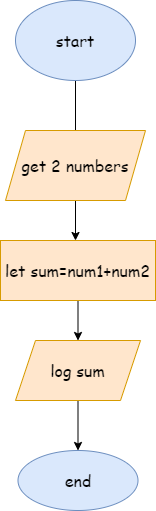

The diagram above was exported from draw.io. Its source (the exported page's mxGraphModel, read from the mxfile embedded in the PNG):
<mxGraphModel dx="1038" dy="560" grid="1" gridSize="10" guides="1" tooltips="1" connect="1" arrows="1" fold="1" page="1" pageScale="1" pageWidth="850" pageHeight="1100" math="0" shadow="0">
  <root>
    <mxCell id="0" />
    <mxCell id="1" parent="0" />
    <mxCell id="JMWOu25g2N8T7FWfBJWy-1" value="" style="edgeStyle=orthogonalEdgeStyle;rounded=0;orthogonalLoop=1;jettySize=auto;html=1;fontFamily=Comic Sans MS;fontSize=16;" parent="1" source="JMWOu25g2N8T7FWfBJWy-2" edge="1">
      <mxGeometry relative="1" as="geometry">
        <mxPoint x="430" y="210" as="targetPoint" />
      </mxGeometry>
    </mxCell>
    <mxCell id="JMWOu25g2N8T7FWfBJWy-2" value="start" style="ellipse;whiteSpace=wrap;html=1;fontFamily=Comic Sans MS;fontSize=16;fillColor=#dae8fc;strokeColor=#6c8ebf;" parent="1" vertex="1">
      <mxGeometry x="370" y="70" width="120" height="80" as="geometry" />
    </mxCell>
    <mxCell id="JMWOu25g2N8T7FWfBJWy-5" value="" style="edgeStyle=orthogonalEdgeStyle;rounded=0;orthogonalLoop=1;jettySize=auto;html=1;fontFamily=Comic Sans MS;fontSize=16;" parent="1" source="JMWOu25g2N8T7FWfBJWy-6" edge="1">
      <mxGeometry relative="1" as="geometry">
        <mxPoint x="430" y="310" as="targetPoint" />
      </mxGeometry>
    </mxCell>
    <mxCell id="JMWOu25g2N8T7FWfBJWy-6" value="get 2 numbers" style="shape=parallelogram;perimeter=parallelogramPerimeter;whiteSpace=wrap;html=1;fixedSize=1;fontFamily=Comic Sans MS;fontSize=16;fillColor=#ffe6cc;strokeColor=#d79b00;" parent="1" vertex="1">
      <mxGeometry x="360" y="200" width="140" height="70" as="geometry" />
    </mxCell>
    <mxCell id="JMWOu25g2N8T7FWfBJWy-7" value="end" style="ellipse;whiteSpace=wrap;html=1;fontSize=16;fontFamily=Comic Sans MS;fillColor=#dae8fc;strokeColor=#6c8ebf;" parent="1" vertex="1">
      <mxGeometry x="372.5" y="520" width="120" height="60" as="geometry" />
    </mxCell>
    <mxCell id="z20uAyYpYUSRFXa_c10z-2" value="" style="edgeStyle=orthogonalEdgeStyle;rounded=0;orthogonalLoop=1;jettySize=auto;html=1;fontFamily=Comic Sans MS;fontSize=16;" parent="1" source="cQ771Bhbd0zHhvjtWZoz-1" target="JMWOu25g2N8T7FWfBJWy-7" edge="1">
      <mxGeometry relative="1" as="geometry" />
    </mxCell>
    <mxCell id="cQ771Bhbd0zHhvjtWZoz-1" value="log sum" style="shape=parallelogram;perimeter=parallelogramPerimeter;whiteSpace=wrap;html=1;fixedSize=1;fontFamily=Comic Sans MS;fontSize=16;fillColor=#ffe6cc;strokeColor=#d79b00;" parent="1" vertex="1">
      <mxGeometry x="370" y="410" width="125" height="60" as="geometry" />
    </mxCell>
    <mxCell id="z20uAyYpYUSRFXa_c10z-5" value="" style="edgeStyle=orthogonalEdgeStyle;rounded=0;orthogonalLoop=1;jettySize=auto;html=1;fontFamily=Comic Sans MS;fontSize=16;" parent="1" source="z20uAyYpYUSRFXa_c10z-3" target="cQ771Bhbd0zHhvjtWZoz-1" edge="1">
      <mxGeometry relative="1" as="geometry" />
    </mxCell>
    <mxCell id="z20uAyYpYUSRFXa_c10z-3" value="let sum=num1+num2" style="rounded=0;whiteSpace=wrap;html=1;fontFamily=Comic Sans MS;fontSize=16;fillColor=#ffe6cc;strokeColor=#d79b00;" parent="1" vertex="1">
      <mxGeometry x="355" y="310" width="155" height="60" as="geometry" />
    </mxCell>
  </root>
</mxGraphModel>